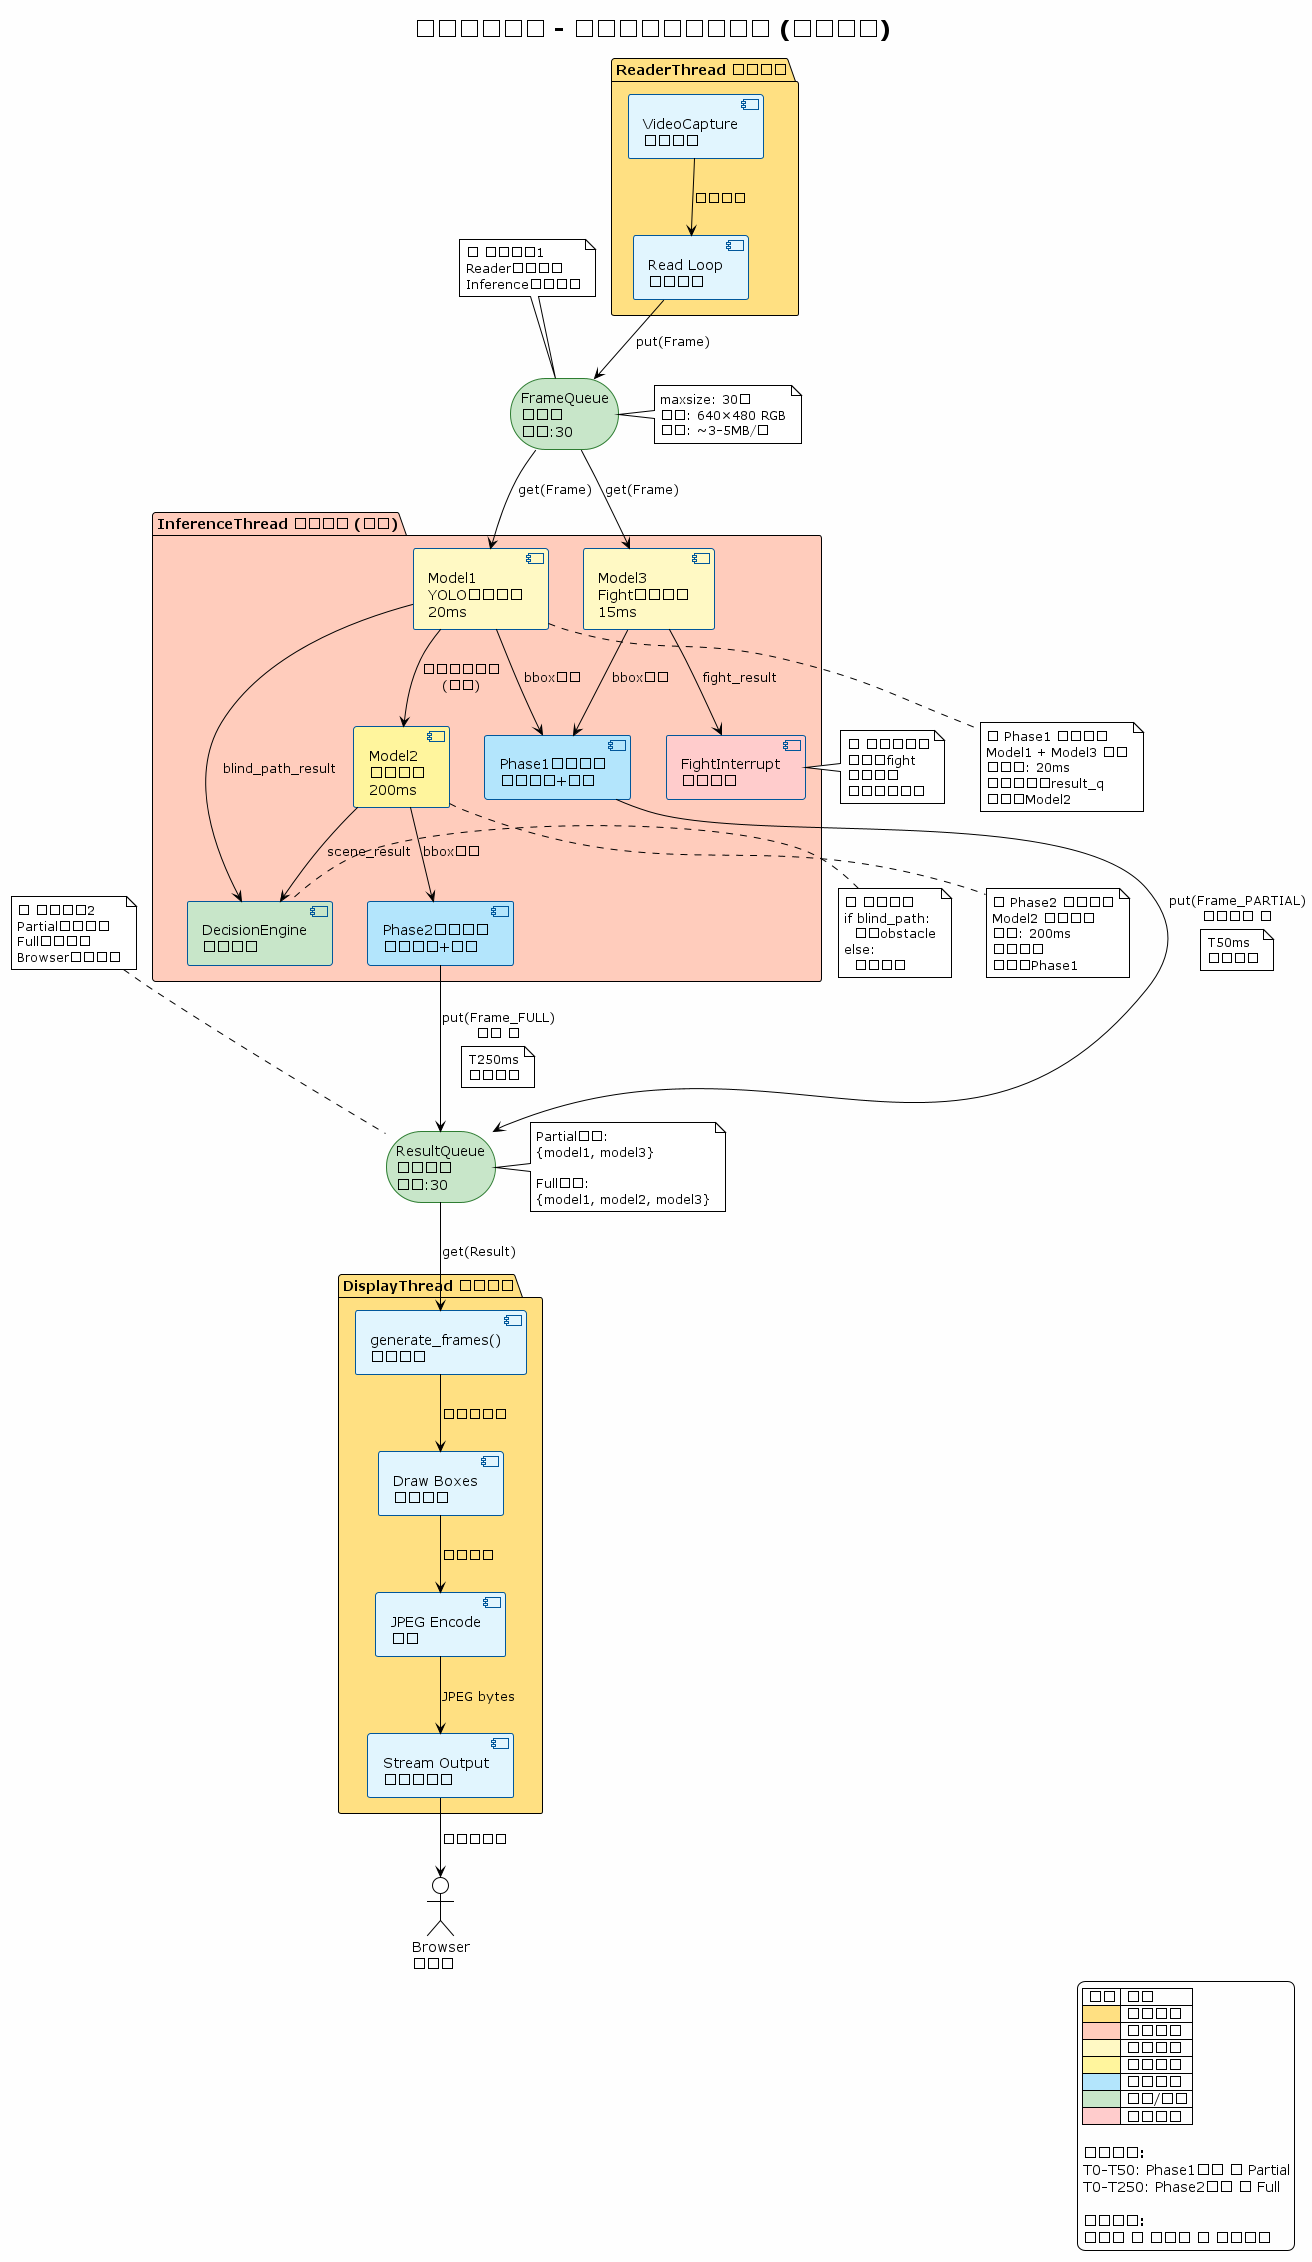

The diagram above was rendered by PlantUML. Its source (embedded in the PNG):
@startuml 三线程异步架构组件图
!theme plain
skinparam backgroundColor #FEFEFE

title 盲人导航系统 - 三线程异步架构设计 (组件视图)

' 定义样式
skinparam component {
    BackgroundColor #E1F5FE
    BorderColor #01579B
    FontColor #000000
}

skinparam storage {
    BackgroundColor #C8E6C9
    BorderColor #2E7D32
}

' ==================== 线程1: 读帧线程 ====================
package "ReaderThread 读帧线程" #FFE082 {
    component [VideoCapture\n视频句柄] as vc
    component [Read Loop\n读取循环] as reader
}

' ==================== 队列1: 帧队列 ====================
storage "FrameQueue\n帧队列\n容量:30" as frame_q

note right of frame_q
  maxsize: 30帧
  格式: 640×480 RGB
  内存: ~3-5MB/帧
end note

' ==================== 线程2: 推理线程 (核心) ====================
package "InferenceThread 推理线程 (核心)" #FFCCBC {
    
    ' Phase1 快速推理
    component [Model1\nYOLO盲道检测\n20ms] as model1 #FFF9C4
    component [Model3\nFight冲突检测\n15ms] as model3 #FFF9C4
    component [Phase1结果处理\n绘制红框+蓝框] as phase1_out #B3E5FC
    
    ' Phase2 缓慢推理
    component [Model2\n场景分类\n200ms] as model2 #FFF59D
    component [Phase2结果处理\n绘制黄框+标签] as phase2_out #B3E5FC
    
    ' 决策组件
    component [DecisionEngine\n条件判断] as decision #C8E6C9
    component [FightInterrupt\n紧急预警] as interrupt #FFCCCC
}

' ==================== 队列2: 结果队列 ====================
storage "ResultQueue\n结果队列\n容量:30" as result_q

note right of result_q
  Partial结果:
  {model1, model3}
  
  Full结果:
  {model1, model2, model3}
end note

' ==================== 线程3: 显示线程 ====================
package "DisplayThread 显示线程" #FFE082 {
    component [generate_frames()\n帧生成器] as gen_frames
    component [Draw Boxes\n绘制标注] as draw
    component [JPEG Encode\n编码] as encode
    component [Stream Output\n流媒体推送] as stream
}

' ==================== 外部组件 ====================
actor "Browser\n浏览器" as browser

' ==================== 数据流连接 ====================
vc --> reader : 读取视频
reader --> frame_q : put(Frame)

frame_q --> model1 : get(Frame)
frame_q --> model3 : get(Frame)

model1 --> decision : blind_path_result
model1 --> phase1_out : bbox数据
model3 --> interrupt : fight_result
model3 --> phase1_out : bbox数据

phase1_out --> result_q : put(Frame_PARTIAL)\n立即推送 ✅
note on link
  T50ms
  快速反馈
end note

model1 -down-> model2 : 触发场景分类\n(异步)
model2 --> decision : scene_result
model2 --> phase2_out : bbox数据

phase2_out --> result_q : put(Frame_FULL)\n补帧 🟨
note on link
  T250ms
  完整结果
end note

result_q --> gen_frames : get(Result)
gen_frames --> draw : 结构化数据
draw --> encode : 绘制完成
encode --> stream : JPEG bytes
stream --> browser : 实时视频流

' ==================== 关键说明 ====================
note bottom of model1
  ⚡ Phase1 快速推理
  Model1 + Model3 并行
  总耗时: 20ms
  立即推送到result_q
  不等待Model2
end note

note bottom of model2
  🐢 Phase2 缓慢推理
  Model2 场景分类
  耗时: 200ms
  异步补帧
  不阻塞Phase1
end note

note top of frame_q
  🔄 异步队列1
  Reader快速填满
  Inference持续消费
end note

note top of result_q
  🔄 异步队列2
  Partial快速入队
  Full异步补充
  Browser持续消费
end note

note left of decision
  🎯 条件判断
  if blind_path:
    标记obstacle
  else:
    详细分类
end note

note left of interrupt
  🚨 最高优先级
  检测到fight
  立即预警
  中断其他语音
end note

legend right
  |= 颜色 |= 说明 |
  | <#FFE082> | 线程组件 |
  | <#FFCCBC> | 推理引擎 |
  | <#FFF9C4> | 快速模型 |
  | <#FFF59D> | 缓慢模型 |
  | <#B3E5FC> | 结果处理 |
  | <#C8E6C9> | 决策/队列 |
  | <#FFCCCC> | 预警组件 |
  
  **关键时序:**
  T0-T50: Phase1完成 → Partial
  T0-T250: Phase2完成 → Full
  
  **视觉效果:**
  先黑屏 → 快速框 → 补充标签
endlegend

@enduml